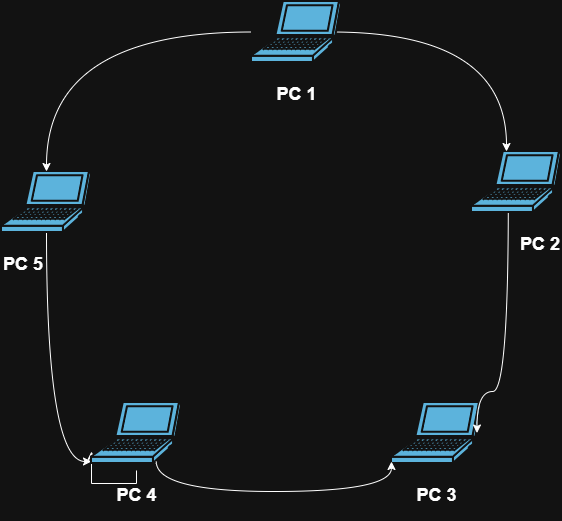

The diagram above was exported from draw.io. Its source (the exported page's mxGraphModel, read from the mxfile embedded in the PNG):
<mxGraphModel dx="1030" dy="562" grid="1" gridSize="10" guides="1" tooltips="1" connect="1" arrows="1" fold="1" page="1" pageScale="1" pageWidth="850" pageHeight="1100" math="0" shadow="0">
  <root>
    <mxCell id="0" />
    <mxCell id="1" parent="0" />
    <mxCell id="vyXEjkhZriG1X9GxFJWQ-1" parent="1" style="shape=mxgraph.cisco.computers_and_peripherals.laptop;html=1;pointerEvents=1;dashed=0;fillColor=#036897;strokeColor=#ffffff;strokeWidth=2;verticalLabelPosition=bottom;verticalAlign=top;align=center;outlineConnect=0;labelPerimeter=1;" value="&lt;h2&gt;PC 3&lt;/h2&gt;" vertex="1">
      <mxGeometry height="61" width="90" x="520" y="501" as="geometry" />
    </mxCell>
    <mxCell id="vyXEjkhZriG1X9GxFJWQ-11" edge="1" parent="1" source="vyXEjkhZriG1X9GxFJWQ-2" style="edgeStyle=orthogonalEdgeStyle;rounded=0;orthogonalLoop=1;jettySize=auto;html=1;defaultLabelBackgroundColor=page;labelPadding=0 4;">
      <mxGeometry relative="1" as="geometry">
        <mxPoint x="220" y="550" as="targetPoint" />
      </mxGeometry>
    </mxCell>
    <mxCell id="vyXEjkhZriG1X9GxFJWQ-13" edge="1" parent="1" source="vyXEjkhZriG1X9GxFJWQ-3" style="edgeStyle=orthogonalEdgeStyle;rounded=0;orthogonalLoop=1;jettySize=auto;html=1;defaultLabelBackgroundColor=page;labelPadding=0 4;curveGeometry=1;curved=1;" target="vyXEjkhZriG1X9GxFJWQ-2">
      <mxGeometry relative="1" as="geometry">
        <Array as="points">
          <mxPoint x="175" y="560" />
        </Array>
      </mxGeometry>
    </mxCell>
    <mxCell id="vyXEjkhZriG1X9GxFJWQ-3" parent="1" style="shape=mxgraph.cisco.computers_and_peripherals.laptop;html=1;pointerEvents=1;dashed=0;fillColor=#036897;strokeColor=#ffffff;strokeWidth=2;verticalLabelPosition=bottom;verticalAlign=top;align=left;outlineConnect=0;labelPerimeter=1;" value="&lt;h2&gt;PC 5&lt;/h2&gt;" vertex="1">
      <mxGeometry height="61" width="90" x="130" y="270" as="geometry" />
    </mxCell>
    <mxCell id="vyXEjkhZriG1X9GxFJWQ-21" edge="1" parent="1" style="edgeStyle=orthogonalEdgeStyle;rounded=0;orthogonalLoop=1;jettySize=auto;html=1;defaultLabelBackgroundColor=page;labelPadding=0 4;entryX=0.95;entryY=0.5;entryDx=0;entryDy=0;entryPerimeter=0;curveGeometry=1;curved=1;" target="vyXEjkhZriG1X9GxFJWQ-1">
      <mxGeometry relative="1" x="-0.6683" as="geometry">
        <Array as="points">
          <mxPoint x="636.8" y="490" />
          <mxPoint x="605.5" y="490" />
        </Array>
        <mxPoint x="636.8" y="300" as="sourcePoint" />
        <mxPoint x="600" y="490" as="targetPoint" />
      </mxGeometry>
    </mxCell>
    <mxCell id="vyXEjkhZriG1X9GxFJWQ-4" parent="1" style="shape=mxgraph.cisco.computers_and_peripherals.laptop;html=1;pointerEvents=1;dashed=0;fillColor=#036897;strokeColor=#ffffff;strokeWidth=2;verticalLabelPosition=bottom;verticalAlign=top;align=right;outlineConnect=0;labelPerimeter=1;" value="&lt;h2&gt;PC 2&lt;/h2&gt;" vertex="1">
      <mxGeometry height="61" width="90" x="600" y="250" as="geometry" />
    </mxCell>
    <mxCell id="vyXEjkhZriG1X9GxFJWQ-14" edge="1" parent="1" style="edgeStyle=orthogonalEdgeStyle;rounded=0;orthogonalLoop=1;jettySize=auto;html=1;defaultLabelBackgroundColor=page;labelPadding=0 4;curveGeometry=1;curved=1;">
      <mxGeometry relative="1" as="geometry">
        <mxPoint x="460" y="130.5" as="sourcePoint" />
        <mxPoint x="635" y="250" as="targetPoint" />
      </mxGeometry>
    </mxCell>
    <mxCell id="vyXEjkhZriG1X9GxFJWQ-5" parent="1" style="shape=mxgraph.cisco.computers_and_peripherals.laptop;html=1;pointerEvents=1;dashed=0;fillColor=#036897;strokeColor=#ffffff;strokeWidth=2;verticalLabelPosition=bottom;verticalAlign=top;align=center;outlineConnect=0;labelPerimeter=1;" value="&lt;h2&gt;PC 1&lt;/h2&gt;" vertex="1">
      <mxGeometry height="61" width="90" x="380" y="100" as="geometry" />
    </mxCell>
    <mxCell id="vyXEjkhZriG1X9GxFJWQ-9" edge="1" parent="1" source="vyXEjkhZriG1X9GxFJWQ-5" style="edgeStyle=orthogonalEdgeStyle;rounded=0;orthogonalLoop=1;jettySize=auto;html=1;entryX=0.5;entryY=0;entryDx=0;entryDy=0;entryPerimeter=0;defaultLabelBackgroundColor=page;labelPadding=0 4;curveGeometry=1;curved=1;" target="vyXEjkhZriG1X9GxFJWQ-3">
      <mxGeometry relative="1" as="geometry" />
    </mxCell>
    <mxCell id="vyXEjkhZriG1X9GxFJWQ-2" parent="1" style="shape=mxgraph.cisco.computers_and_peripherals.laptop;html=1;pointerEvents=1;dashed=0;fillColor=#036897;strokeColor=#ffffff;strokeWidth=2;verticalLabelPosition=bottom;verticalAlign=top;align=center;outlineConnect=0;labelPerimeter=1;" value="&lt;h2&gt;PC 4&lt;/h2&gt;" vertex="1">
      <mxGeometry height="61" width="90" x="220" y="501" as="geometry" />
    </mxCell>
    <mxCell id="vyXEjkhZriG1X9GxFJWQ-22" edge="1" parent="1" style="edgeStyle=orthogonalEdgeStyle;rounded=0;orthogonalLoop=1;jettySize=auto;html=1;entryX=0.28;entryY=0.5;entryDx=0;entryDy=0;entryPerimeter=0;defaultLabelBackgroundColor=page;labelPadding=0 4;curveGeometry=1;curved=1;">
      <mxGeometry relative="1" as="geometry">
        <Array as="points">
          <mxPoint x="284.8" y="590" />
          <mxPoint x="520" y="590" />
        </Array>
        <mxPoint x="284.8" y="560" as="sourcePoint" />
        <mxPoint x="520" y="560" as="targetPoint" />
      </mxGeometry>
    </mxCell>
  </root>
</mxGraphModel>